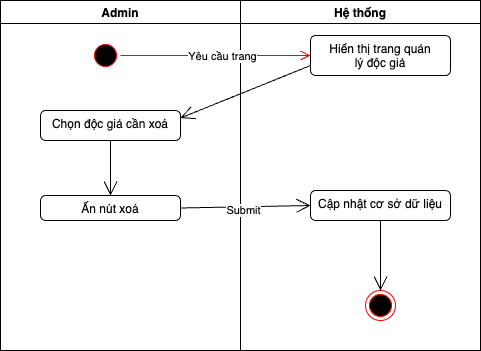

The diagram above was exported from draw.io. Its source (the exported page's mxGraphModel, read from the mxfile embedded in the PNG):
<mxGraphModel dx="686" dy="404" grid="1" gridSize="10" guides="1" tooltips="1" connect="1" arrows="1" fold="1" page="1" pageScale="1" pageWidth="850" pageHeight="1100" math="0" shadow="0">
  <root>
    <mxCell id="0" />
    <mxCell id="1" parent="0" />
    <mxCell id="51" value="Admin" style="swimlane;" parent="1" vertex="1">
      <mxGeometry y="80" width="240" height="350" as="geometry" />
    </mxCell>
    <mxCell id="52" value="" style="ellipse;html=1;shape=startState;fillColor=#000000;strokeColor=#ff0000;" parent="51" vertex="1">
      <mxGeometry x="90" y="40" width="30" height="30" as="geometry" />
    </mxCell>
    <mxCell id="53" value="Chọn độc giả cần xoá&lt;br&gt;&lt;div&gt;&lt;br&gt;&lt;/div&gt;" style="html=1;align=center;verticalAlign=top;rounded=1;absoluteArcSize=1;arcSize=10;dashed=0;whiteSpace=wrap;" parent="51" vertex="1">
      <mxGeometry x="40" y="110" width="140" height="30" as="geometry" />
    </mxCell>
    <mxCell id="54" value="Ấn nút xoá" style="html=1;align=center;verticalAlign=top;rounded=1;absoluteArcSize=1;arcSize=10;dashed=0;whiteSpace=wrap;" parent="51" vertex="1">
      <mxGeometry x="40" y="195" width="140" height="25" as="geometry" />
    </mxCell>
    <mxCell id="74" value="" style="endArrow=open;endFill=1;endSize=12;html=1;entryX=0.5;entryY=0;entryDx=0;entryDy=0;" parent="51" source="53" target="54" edge="1">
      <mxGeometry width="160" relative="1" as="geometry">
        <mxPoint x="180" y="125" as="sourcePoint" />
        <mxPoint x="310" y="128" as="targetPoint" />
      </mxGeometry>
    </mxCell>
    <mxCell id="55" value="Hệ thống" style="swimlane;" parent="1" vertex="1">
      <mxGeometry x="240" y="80" width="240" height="350" as="geometry" />
    </mxCell>
    <mxCell id="56" value="Hiển thị trang quản&lt;div&gt;lý độc giả&lt;/div&gt;" style="html=1;align=center;verticalAlign=top;rounded=1;absoluteArcSize=1;arcSize=10;dashed=0;whiteSpace=wrap;" parent="55" vertex="1">
      <mxGeometry x="70" y="35" width="140" height="40" as="geometry" />
    </mxCell>
    <mxCell id="61" value="Cập nhật cơ sở dữ liệu" style="html=1;align=center;verticalAlign=top;rounded=1;absoluteArcSize=1;arcSize=10;dashed=0;whiteSpace=wrap;" parent="55" vertex="1">
      <mxGeometry x="70" y="190" width="140" height="30" as="geometry" />
    </mxCell>
    <mxCell id="62" value="" style="ellipse;html=1;shape=endState;fillColor=#000000;strokeColor=#ff0000;" parent="55" vertex="1">
      <mxGeometry x="125" y="290" width="30" height="30" as="geometry" />
    </mxCell>
    <mxCell id="63" value="" style="endArrow=open;endFill=1;endSize=12;html=1;exitX=0.5;exitY=1;exitDx=0;exitDy=0;" parent="55" source="61" target="62" edge="1">
      <mxGeometry width="160" relative="1" as="geometry">
        <mxPoint x="-130" y="290" as="sourcePoint" />
        <mxPoint x="150" y="240" as="targetPoint" />
      </mxGeometry>
    </mxCell>
    <mxCell id="66" value="" style="edgeStyle=orthogonalEdgeStyle;html=1;verticalAlign=bottom;endArrow=open;endSize=8;strokeColor=#ff0000;" parent="1" source="52" target="56" edge="1">
      <mxGeometry relative="1" as="geometry">
        <mxPoint x="290" y="135" as="targetPoint" />
      </mxGeometry>
    </mxCell>
    <mxCell id="67" value="Yêu cầu trang" style="edgeLabel;html=1;align=center;verticalAlign=middle;resizable=0;points=[];" parent="66" vertex="1" connectable="0">
      <mxGeometry x="0.0551" relative="1" as="geometry">
        <mxPoint x="1" as="offset" />
      </mxGeometry>
    </mxCell>
    <mxCell id="68" value="" style="endArrow=open;endFill=0;endSize=12;html=1;exitX=0;exitY=0.75;exitDx=0;exitDy=0;entryX=1;entryY=0.25;entryDx=0;entryDy=0;" parent="1" source="56" target="53" edge="1">
      <mxGeometry width="160" relative="1" as="geometry">
        <mxPoint x="220" y="220" as="sourcePoint" />
        <mxPoint x="380" y="220" as="targetPoint" />
      </mxGeometry>
    </mxCell>
    <mxCell id="71" value="" style="endArrow=open;endFill=1;endSize=12;html=1;exitX=1;exitY=0.5;exitDx=0;exitDy=0;entryX=0;entryY=0.5;entryDx=0;entryDy=0;entryPerimeter=0;" parent="1" source="54" target="61" edge="1">
      <mxGeometry width="160" relative="1" as="geometry">
        <mxPoint x="190" y="215" as="sourcePoint" />
        <mxPoint x="352.5" y="297.5" as="targetPoint" />
      </mxGeometry>
    </mxCell>
    <mxCell id="72" value="Submit" style="edgeLabel;html=1;align=center;verticalAlign=middle;resizable=0;points=[];" parent="71" vertex="1" connectable="0">
      <mxGeometry x="-0.0493" y="-2" relative="1" as="geometry">
        <mxPoint y="1" as="offset" />
      </mxGeometry>
    </mxCell>
  </root>
</mxGraphModel>